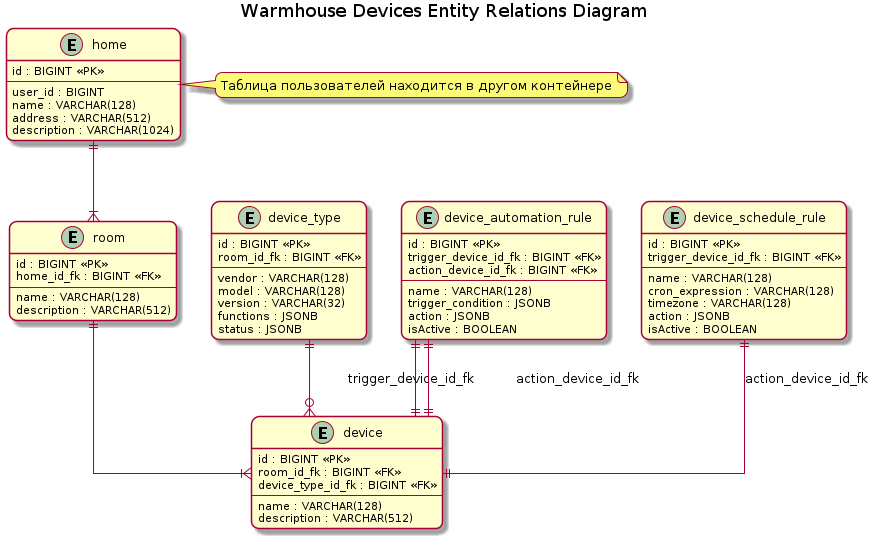

The diagram above was rendered by PlantUML. Its source (embedded in the PNG):
@startuml

title Warmhouse Devices Entity Relations Diagram

hide stereotype
skinparam roundcorner 15
skinparam linetype ortho

entity home {
  id : BIGINT <<PK>>
  --
  user_id : BIGINT
  name : VARCHAR(128)
  address : VARCHAR(512)
  description : VARCHAR(1024)
}

entity room {
  id : BIGINT <<PK>>
  home_id_fk : BIGINT <<FK>>
  --
  name : VARCHAR(128)
  description : VARCHAR(512)
}
home ||--|{ room

entity device_type {
  id : BIGINT <<PK>>
  room_id_fk : BIGINT <<FK>>
  --
  vendor : VARCHAR(128)
  model : VARCHAR(128)
  version : VARCHAR(32)
  functions : JSONB
  status : JSONB
}

entity device {
  id : BIGINT <<PK>>
  room_id_fk : BIGINT <<FK>>
  device_type_id_fk : BIGINT <<FK>>
  --
  name : VARCHAR(128)
  description : VARCHAR(512)
}
device_type ||--o{ device
room ||--|{ device

entity device_automation_rule {
  id : BIGINT <<PK>>
  trigger_device_id_fk : BIGINT <<FK>>
  action_device_id_fk : BIGINT <<FK>>
  --
  name : VARCHAR(128)
  trigger_condition : JSONB
  action : JSONB
  isActive : BOOLEAN
}
device_automation_rule ||--|| device : trigger_device_id_fk
device_automation_rule ||--|| device : action_device_id_fk

entity device_schedule_rule {
  id : BIGINT <<PK>>
  trigger_device_id_fk : BIGINT <<FK>>
  --
  name : VARCHAR(128)
  cron_expression : VARCHAR(128)
  timezone : VARCHAR(128)
  action : JSONB
  isActive : BOOLEAN
}
device_schedule_rule ||--|| device : action_device_id_fk

note right of home
  Таблица пользователей находится в другом контейнере
end note

@enduml